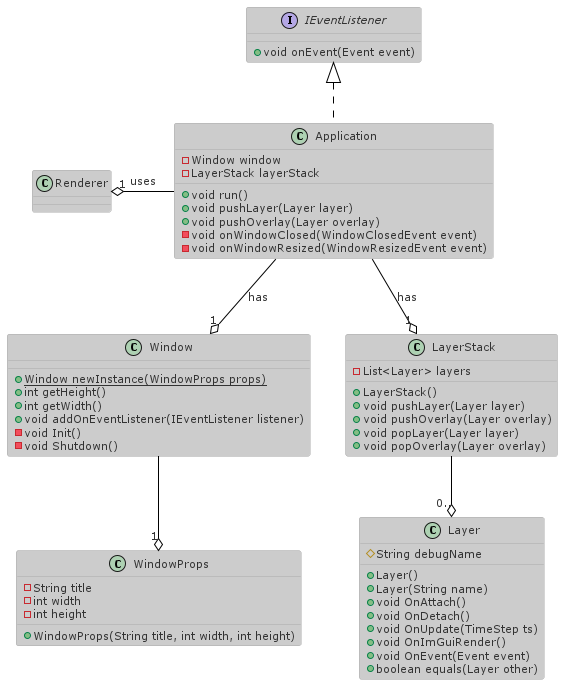

The diagram above was rendered by PlantUML. Its source (embedded in the PNG):
@startuml

!theme reddress-lightorange

interface IEventListener {
    + void onEvent(Event event)
}

class Renderer {
}

class WindowProps {
    - String title
    - int width
    - int height
    + WindowProps(String title, int width, int height)
}

class Window {
    {static} + Window newInstance(WindowProps props)
    + int getHeight()
    + int getWidth()
    + void addOnEventListener(IEventListener listener)
    - void Init()
    - void Shutdown()
}

class LayerStack {
    - List<Layer> layers
    + LayerStack()
    + void pushLayer(Layer layer)
    + void pushOverlay(Layer overlay)
    + void popLayer(Layer layer)
    + void popOverlay(Layer overlay)
}

class Layer {
    # String debugName
    + Layer()
    + Layer(String name)
    + void OnAttach()
    + void OnDetach()
    + void OnUpdate(TimeStep ts)
    + void OnImGuiRender()
    + void OnEvent(Event event)
    + boolean equals(Layer other)
}

class Application implements IEventListener {
    - Window window
    - LayerStack layerStack
    + void run()
    + void pushLayer(Layer layer)
    + void pushOverlay(Layer overlay)
    - void onWindowClosed(WindowClosedEvent event)
    - void onWindowResized(WindowResizedEvent event)
}

Application --o "1" Window : has
Application --o "1" LayerStack : has
Application -left-o "1" Renderer : uses

LayerStack --o "0.." Layer
Window --o "1" WindowProps

@enduml